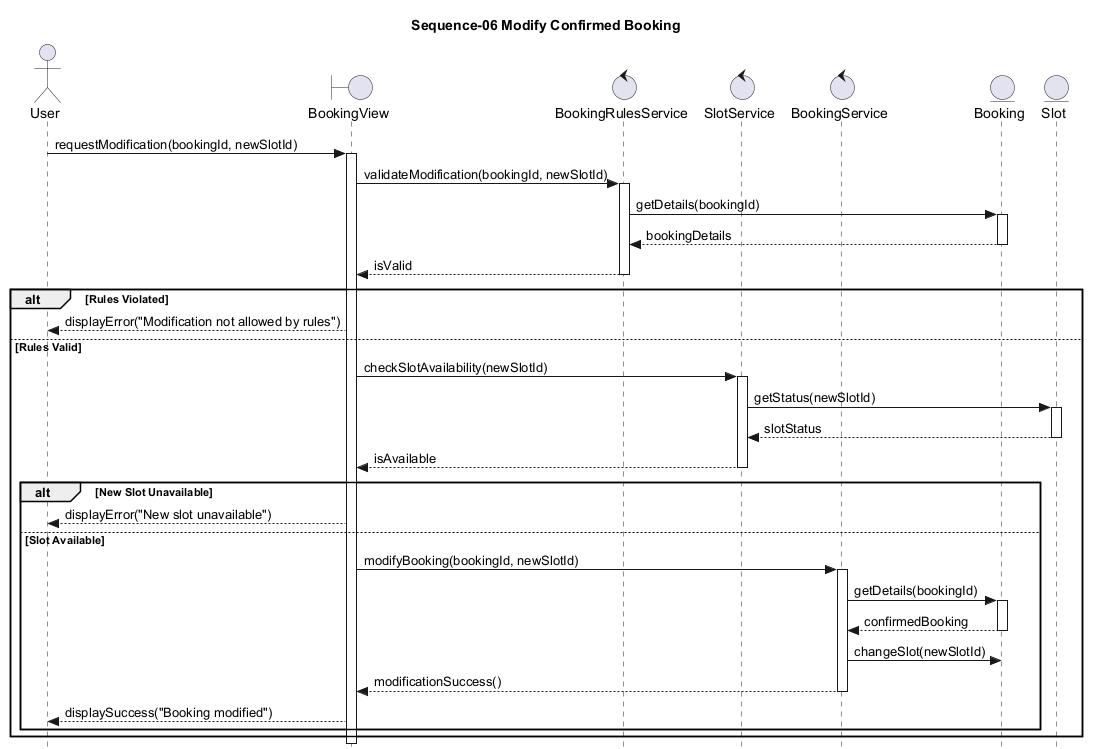

The diagram above was rendered by PlantUML. Its source (embedded in the PNG):
@startuml uc_s_6
skinparam style strictuml
title Sequence-06 Modify Confirmed Booking

actor User
boundary BookingView
control BookingRulesService
control SlotService
control BookingService
entity Booking
entity Slot

User -> BookingView: requestModification(bookingId, newSlotId)
activate BookingView

BookingView -> BookingRulesService: validateModification(bookingId, newSlotId)
activate BookingRulesService
BookingRulesService -> Booking: getDetails(bookingId)
activate Booking
Booking --> BookingRulesService: bookingDetails
deactivate Booking
BookingRulesService --> BookingView: isValid
deactivate BookingRulesService

alt Rules Violated
    BookingView --> User: displayError("Modification not allowed by rules")
else Rules Valid
    BookingView -> SlotService: checkSlotAvailability(newSlotId)
    activate SlotService
    SlotService -> Slot: getStatus(newSlotId)
    activate Slot
    Slot --> SlotService: slotStatus
    deactivate Slot
    SlotService --> BookingView: isAvailable
    deactivate SlotService
    
    alt New Slot Unavailable
        BookingView --> User: displayError("New slot unavailable")
    else Slot Available
        BookingView -> BookingService: modifyBooking(bookingId, newSlotId)
        activate BookingService
        BookingService -> Booking: getDetails(bookingId)
        activate Booking
        Booking --> BookingService: confirmedBooking
        deactivate Booking
        BookingService -> Booking: changeSlot(newSlotId)
        BookingService --> BookingView: modificationSuccess()
        deactivate BookingService
        BookingView --> User: displaySuccess("Booking modified")
    end
end
deactivate BookingView
@enduml